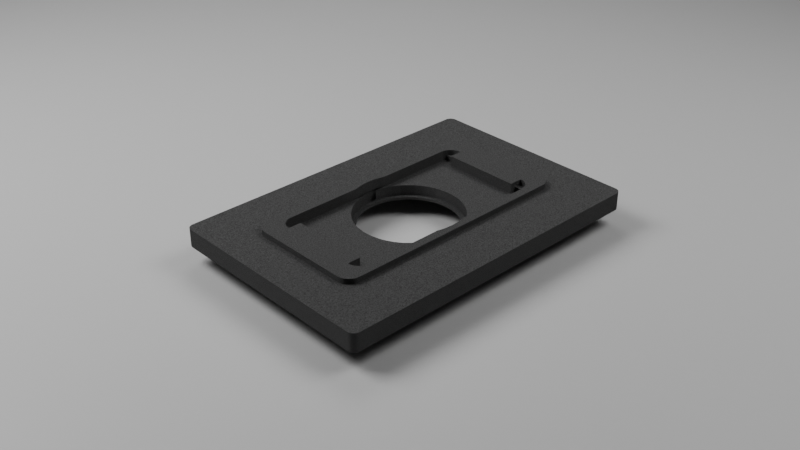 # Source: PetriDishHolder.blend  (saved by Blender 4.0.36; exported with 4.5.12 LTS)
import bpy
from mathutils import Matrix  # noqa: F401  (used for matrix-valued properties, if any)

bpy.ops.wm.read_factory_settings(use_empty=True)
scene = bpy.context.scene
scene.name = 'Scene'

# ---- collections
col_collection = bpy.data.collections.new('Collection'); scene.collection.children.link(col_collection)

# ---- materials (node trees are filled in below, after node groups)
mat_material_001 = bpy.data.materials.new('Material.001')
mat_material_007 = bpy.data.materials.new('Material.007')

# ---- material node trees
mat_material_001.use_nodes = True; mat_material_001.node_tree.nodes.clear()
_N = mat_material_001.node_tree.nodes; _L = mat_material_001.node_tree.links
n0 = _N.new('ShaderNodeBsdfPrincipled'); n0.name = 'Principled BSDF'; n0.location = (10, 300)
n0.inputs[0].default_value = (0.4344, 0.4344, 0.4344, 1.0)
n0.inputs[3].default_value = 1.45
n1 = _N.new('ShaderNodeOutputMaterial'); n1.name = 'Material Output'; n1.location = (300, 300)
_L.new(n0.outputs[0], n1.inputs[0])
n1.is_active_output = True
mat_material_007.use_nodes = True; mat_material_007.node_tree.nodes.clear()
_N = mat_material_007.node_tree.nodes; _L = mat_material_007.node_tree.links
n0 = _N.new('ShaderNodeBsdfPrincipled'); n0.name = 'Principled BSDF'; n0.location = (180, 300)
n0.inputs[2].default_value = 0.8158
n0.inputs[3].default_value = 1.45
n0.inputs[13].default_value = 0.0
n1 = _N.new('ShaderNodeTexGradient'); n1.name = 'Gradient Texture'; n1.location = (-360, 208)
n2 = _N.new('ShaderNodeTexNoise'); n2.name = 'Noise Texture'; n2.location = (-701, 208)
n2.inputs[2].default_value = 300.0
n2.inputs[3].default_value = 1.0
n2.inputs[4].default_value = 0.7958
n2.inputs[5].default_value = 14.2
n2.inputs[8].default_value = 0.5
n3 = _N.new('ShaderNodeValToRGB'); n3.name = 'Color Ramp'; n3.location = (-166, 246)
while len(n3.color_ramp.elements) > 1: n3.color_ramp.elements.remove(n3.color_ramp.elements[-1])
n3.color_ramp.elements[0].position = 0.01818; n3.color_ramp.elements[0].color = (0.0, 0.0, 0.0, 1.0)
_e = n3.color_ramp.elements.new(1.0); _e.color = (0.131, 0.131, 0.131, 1.0)
n4 = _N.new('ShaderNodeMath'); n4.name = 'Math'; n4.location = (453, 235)
n4.operation = 'MULTIPLY'
n4.inputs[1].default_value = 0.1
n5 = _N.new('ShaderNodeOutputMaterial'); n5.name = 'Material Output'; n5.location = (650, 319)
_L.new(n0.outputs[0], n5.inputs[0])
_L.new(n2.outputs[0], n1.inputs[0])
_L.new(n3.outputs[0], n0.inputs[0])
_L.new(n1.outputs[0], n3.inputs[0])
_L.new(n3.outputs[0], n4.inputs[0])
_L.new(n4.outputs[0], n5.inputs[2])
n5.is_active_output = True

# ---- world
world_world = bpy.data.worlds.new('World'); scene.world = world_world
world_world.use_nodes = True; world_world.node_tree.nodes.clear()
_N = world_world.node_tree.nodes; _L = world_world.node_tree.links
n0 = _N.new('ShaderNodeOutputWorld'); n0.name = 'World Output'; n0.location = (300, 300)
n1 = _N.new('ShaderNodeBackground'); n1.name = 'Background'; n1.location = (10, 300)
n1.inputs[0].default_value = (0.05088, 0.05088, 0.05088, 1.0)
_L.new(n1.outputs[0], n0.inputs[0])
n0.is_active_output = True
world_world.color = (0.05088, 0.05088, 0.05088)
world_world.use_sun_shadow = False
world_world.sun_shadow_jitter_overblur = 0.0

# ---- cameras
cam_camera = bpy.data.cameras.new('Camera')
cam_camera.clip_end = 100.0
cam_camera.ortho_scale = 7.314

# ---- lights
light_light = bpy.data.lights.new('Light', 'AREA')
light_light.transmission_factor = 0.0
light_light.energy = 4000.0
light_light.shadow_soft_size = 0.1
light_light.shadow_maximum_resolution = 0.006
light_light.use_absolute_resolution = True
light_light.shape = 'RECTANGLE'
light_light.size = 10.0
light_light.size_y = 10.0
light_light_001 = bpy.data.lights.new('Light.001', 'AREA')
light_light_001.transmission_factor = 0.0
light_light_001.energy = 800.0
light_light_001.shadow_soft_size = 0.1
light_light_001.shadow_maximum_resolution = 0.006
light_light_001.use_absolute_resolution = True
light_light_001.shape = 'RECTANGLE'
light_light_001.size = 10.0
light_light_001.size_y = 10.0
light_light_002 = bpy.data.lights.new('Light.002', 'AREA')
light_light_002.transmission_factor = 0.0
light_light_002.energy = 2000.0
light_light_002.shadow_soft_size = 0.1
light_light_002.shadow_maximum_resolution = 0.006
light_light_002.use_absolute_resolution = True
light_light_002.shape = 'RECTANGLE'
light_light_002.size = 10.0
light_light_002.size_y = 10.0

# ---- meshes
me_plane = bpy.data.meshes.new('Plane')
me_plane.from_pydata([(-1.0, -1.0, 0.0), (1.0, -1.0, 0.0), (-1.0, 1.0, 0.0), (1.0, 1.0, 0.0)], [], [(0, 1, 3, 2)])
_uv = me_plane.uv_layers.new(name='UVMap')
_uv.uv.foreach_set('vector', [0.0, 0.0, 1.0, 0.0, 1.0, 1.0, 0.0, 1.0])
me_plane.materials.append(mat_material_001)
me_plane.update()
me_confocalpetridishholder = bpy.data.meshes.new('ConfocalPetriDishHolder')
me_confocalpetridishholder.from_pydata([(91.94, 113.4, 9.077), (91.94, 113.4, 5.077), (91.94, 143.4, 9.077), (91.94, 143.4, 5.077), (86.97, 143.4, 5.077), (86.97, 143.4, 5.077), (87.03, 144.2, 5.077), (87.2, 144.9, 5.077), (87.49, 145.6, 5.077), (87.87, 146.3, 5.077), (88.35, 146.9, 5.077), (88.92, 147.4, 5.077), (89.55, 147.8, 5.077), (90.24, 148.1, 5.077), (90.8, 148.3, 5.077), (91.36, 148.4, 5.077), (91.94, 148.4, 5.077), (110.9, 139.2, 5.077), (111.8, 140.5, 5.077), (107.8, 128.4, 5.077), (107.9, 130.1, 5.077), (108.1, 131.7, 5.077), (86.97, 113.4, 5.077), (87.04, 112.6, 5.077), (87.23, 111.9, 5.077), (87.54, 111.2, 5.077), (87.95, 110.5, 5.077), (88.46, 109.9, 5.077), (89.05, 109.4, 5.077), (89.72, 109.0, 5.077), (90.44, 108.7, 5.077), (91.2, 108.5, 5.077), (91.97, 108.5, 5.077), (110.9, 117.7, 5.077), (110.1, 119.1, 5.077), (125.4, 108.5, 5.077), (123.8, 108.7, 5.077), (122.2, 109.1, 5.077), (120.7, 109.6, 5.077), (119.2, 110.3, 5.077), (117.8, 111.0, 5.077), (116.4, 111.9, 5.077), (115.2, 112.9, 5.077), (114.0, 114.0, 5.077), (112.8, 115.1, 5.077), (111.8, 116.4, 5.077), (109.4, 120.6, 5.077), (108.8, 122.1, 5.077), (108.4, 123.6, 5.077), (108.1, 125.2, 5.077), (107.9, 126.8, 5.077), (108.4, 133.2, 5.077), (108.8, 134.8, 5.077), (109.4, 136.3, 5.077), (110.1, 137.8, 5.077), (112.8, 141.8, 5.077), (114.0, 142.9, 5.077), (115.2, 144.0, 5.077), (116.4, 145.0, 5.077), (117.8, 145.8, 5.077), (121.2, 148.4, 5.077), (119.2, 146.6, 5.077), (120.7, 147.2, 5.077), (122.2, 147.8, 5.077), (121.3, 148.4, 5.077), (121.3, 148.4, 5.077), (121.3, 148.4, 5.077), (123.8, 148.2, 5.077), (125.4, 148.4, 5.077), (163.9, 113.4, 5.077), (163.9, 113.4, 9.077), (163.9, 143.4, 5.077), (163.9, 143.4, 9.077), (86.94, 143.4, 5.077), (86.94, 143.4, 9.077), (86.94, 113.4, 5.077), (86.94, 113.4, 9.077), (168.9, 143.4, 5.077), (168.9, 143.4, 5.077), (168.9, 143.4, 9.077), (168.9, 113.4, 5.077), (168.9, 113.4, 9.077), (168.9, 113.4, 5.077), (168.9, 143.4, 5.077), (168.9, 144.1, 5.077), (168.7, 144.7, 5.077), (168.5, 145.4, 5.077), (168.2, 146.0, 5.077), (167.8, 146.5, 5.077), (167.3, 147.1, 5.077), (166.8, 147.5, 5.077), (166.1, 147.9, 5.077), (165.4, 148.2, 5.077), (164.7, 148.4, 5.077), (163.9, 148.4, 5.077), (134.6, 148.4, 5.077), (138.1, 145.8, 5.077), (139.5, 145.0, 5.077), (140.7, 144.0, 5.077), (134.6, 148.4, 5.077), (133.6, 147.8, 5.077), (135.2, 147.2, 5.077), (136.7, 146.6, 5.077), (134.6, 148.4, 5.077), (134.6, 148.4, 5.077), (132.1, 148.2, 5.077), (130.5, 148.4, 5.077), (141.9, 142.9, 5.077), (143.1, 141.8, 5.077), (144.1, 140.5, 5.077), (145.0, 139.2, 5.077), (145.8, 137.8, 5.077), (146.5, 136.3, 5.077), (147.1, 134.8, 5.077), (147.5, 133.2, 5.077), (147.8, 131.7, 5.077), (148.0, 130.1, 5.077), (148.1, 128.4, 5.077), (148.0, 126.8, 5.077), (147.8, 125.2, 5.077), (147.5, 123.6, 5.077), (147.1, 122.1, 5.077), (146.5, 120.6, 5.077), (145.8, 119.1, 5.077), (145.0, 117.7, 5.077), (163.9, 108.5, 5.077), (144.1, 116.4, 5.077), (143.1, 115.1, 5.077), (141.9, 114.0, 5.077), (140.7, 112.9, 5.077), (139.5, 111.9, 5.077), (138.1, 111.0, 5.077), (136.7, 110.3, 5.077), (135.2, 109.6, 5.077), (133.6, 109.1, 5.077), (132.1, 108.7, 5.077), (130.5, 108.5, 5.077), (164.7, 108.5, 5.077), (165.5, 108.7, 5.077), (166.2, 109.0, 5.077), (166.8, 109.4, 5.077), (167.4, 109.9, 5.077), (168.0, 110.5, 5.077), (168.4, 111.2, 5.077), (168.7, 111.9, 5.077), (168.9, 112.6, 5.077), (109.5, 130.0, 0.07713), (109.5, 130.0, 1.077), (109.4, 128.4, 0.07713), (109.4, 128.4, 1.077), (109.5, 126.9, 0.07713), (109.5, 126.9, 1.077), (109.7, 125.3, 1.077), (109.7, 131.6, 0.07713), (109.7, 131.6, 1.077), (110.0, 133.1, 0.07713), (110.0, 133.1, 1.077), (110.5, 134.6, 0.07713), (110.5, 134.6, 1.077), (111.1, 136.1, 0.07713), (111.1, 136.1, 1.077), (111.8, 137.5, 0.07713), (111.8, 137.5, 1.077), (112.6, 138.8, 0.07713), (112.6, 138.8, 1.077), (113.6, 140.1, 0.07713), (113.6, 140.1, 1.077), (114.6, 141.2, 0.07713), (114.6, 141.2, 1.077), (115.7, 142.3, 0.07713), (115.7, 142.3, 1.077), (116.9, 143.3, 0.07713), (116.9, 143.3, 1.077), (118.2, 144.2, 0.07713), (118.2, 144.2, 1.077), (119.6, 145.0, 0.07713), (119.6, 145.0, 1.077), (121.1, 145.6, 0.07713), (121.1, 145.6, 1.077), (122.5, 146.1, 0.07713), (122.5, 146.1, 1.077), (124.1, 146.5, 0.07713), (124.1, 146.5, 1.077), (125.6, 146.8, 0.07713), (125.6, 146.8, 1.077), (127.2, 146.9, 0.07713), (127.2, 146.9, 1.077), (128.7, 146.9, 0.07713), (128.7, 146.9, 1.077), (130.3, 146.8, 0.07713), (130.3, 146.8, 1.077), (131.8, 146.5, 0.07713), (131.8, 146.5, 1.077), (133.4, 146.1, 0.07713), (133.4, 146.1, 1.077), (134.8, 145.6, 0.07713), (134.8, 145.6, 1.077), (136.3, 145.0, 0.07713), (136.3, 145.0, 1.077), (137.6, 144.2, 0.07713), (137.6, 144.2, 1.077), (138.9, 143.3, 0.07713), (138.9, 143.3, 1.077), (140.2, 142.3, 0.07713), (140.2, 142.3, 1.077), (141.3, 141.2, 0.07713), (141.3, 141.2, 1.077), (142.3, 140.1, 0.07713), (142.3, 140.1, 1.077), (143.3, 138.8, 0.07713), (143.3, 138.8, 1.077), (144.1, 137.5, 0.07713), (144.1, 137.5, 1.077), (144.8, 136.1, 0.07713), (144.8, 136.1, 1.077), (145.4, 134.6, 0.07713), (145.4, 134.6, 1.077), (145.9, 133.1, 0.07713), (145.9, 133.1, 1.077), (146.2, 131.6, 0.07713), (146.2, 131.6, 1.077), (146.4, 130.0, 0.07713), (146.4, 130.0, 1.077), (146.4, 128.4, 0.07713), (146.4, 128.4, 1.077), (146.4, 126.9, 0.07713), (146.4, 126.9, 1.077), (146.2, 125.3, 0.07713), (146.2, 125.3, 1.077), (145.9, 123.8, 0.07713), (145.9, 123.8, 1.077), (145.4, 122.3, 0.07713), (145.4, 122.3, 1.077), (144.8, 120.8, 0.07713), (144.8, 120.8, 1.077), (144.1, 119.4, 0.07713), (144.1, 119.4, 1.077), (143.3, 118.1, 0.07713), (143.3, 118.1, 1.077), (142.3, 116.8, 0.07713), (142.3, 116.8, 1.077), (141.3, 115.6, 0.07713), (141.3, 115.6, 1.077), (140.2, 114.6, 0.07713), (140.2, 114.6, 1.077), (138.9, 113.6, 0.07713), (138.9, 113.6, 1.077), (137.6, 112.7, 0.07713), (137.6, 112.7, 1.077), (136.3, 111.9, 0.07713), (136.3, 111.9, 1.077), (134.8, 111.3, 0.07713), (134.8, 111.3, 1.077), (133.4, 110.8, 0.07713), (133.4, 110.8, 1.077), (131.8, 110.4, 0.07713), (131.8, 110.4, 1.077), (130.3, 110.1, 0.07713), (130.3, 110.1, 1.077), (128.7, 110.0, 0.07713), (128.7, 110.0, 1.077), (127.2, 110.0, 0.07713), (127.2, 110.0, 1.077), (125.6, 110.1, 0.07713), (125.6, 110.1, 1.077), (124.1, 110.4, 0.07713), (124.1, 110.4, 1.077), (122.5, 110.8, 0.07713), (122.5, 110.8, 1.077), (121.1, 111.3, 0.07713), (121.1, 111.3, 1.077), (119.6, 111.9, 0.07713), (119.6, 111.9, 1.077), (118.2, 112.7, 0.07713), (118.2, 112.7, 1.077), (116.9, 113.6, 0.07713), (116.9, 113.6, 1.077), (115.7, 114.6, 0.07713), (115.7, 114.6, 1.077), (114.6, 115.6, 0.07713), (114.6, 115.6, 1.077), (113.6, 116.8, 0.07713), (113.6, 116.8, 1.077), (112.6, 118.1, 0.07713), (112.6, 118.1, 1.077), (111.8, 119.4, 0.07713), (111.8, 119.4, 1.077), (111.1, 120.8, 0.07713), (111.1, 120.8, 1.077), (110.5, 122.3, 0.07713), (110.5, 122.3, 1.077), (110.0, 123.8, 0.07713), (110.0, 123.8, 1.077), (109.7, 125.3, 0.07713), (125.4, 148.4, 1.077), (123.8, 148.2, 1.077), (122.2, 147.8, 1.077), (120.7, 147.2, 1.077), (119.2, 146.6, 1.077), (117.8, 145.8, 1.077), (116.4, 145.0, 1.077), (115.2, 144.0, 1.077), (114.0, 142.9, 1.077), (112.8, 141.8, 1.077), (111.8, 140.5, 1.077), (110.9, 139.2, 1.077), (110.1, 137.8, 1.077), (109.4, 136.3, 1.077), (108.8, 134.8, 1.077), (108.4, 133.2, 1.077), (108.1, 131.7, 1.077), (107.9, 130.1, 1.077), (107.8, 128.4, 1.077), (107.9, 126.8, 1.077), (108.1, 125.2, 1.077), (108.4, 123.6, 1.077), (108.8, 122.1, 1.077), (109.4, 120.6, 1.077), (110.1, 119.1, 1.077), (110.9, 117.7, 1.077), (111.8, 116.4, 1.077), (112.8, 115.1, 1.077), (114.0, 114.0, 1.077), (115.2, 112.9, 1.077), (116.4, 111.9, 1.077), (117.8, 111.0, 1.077), (119.2, 110.3, 1.077), (120.7, 109.6, 1.077), (122.2, 109.1, 1.077), (123.8, 108.7, 1.077), (125.4, 108.5, 1.077), (130.5, 148.4, 1.077), (132.1, 148.2, 1.077), (133.6, 147.8, 1.077), (135.2, 147.2, 1.077), (136.7, 146.6, 1.077), (138.1, 145.8, 1.077), (139.5, 145.0, 1.077), (140.7, 144.0, 1.077), (141.9, 142.9, 1.077), (143.1, 141.8, 1.077), (144.1, 140.5, 1.077), (145.0, 139.2, 1.077), (145.8, 137.8, 1.077), (146.5, 136.3, 1.077), (147.1, 134.8, 1.077), (147.5, 133.2, 1.077), (147.8, 131.7, 1.077), (148.0, 130.1, 1.077), (148.1, 128.4, 1.077), (148.0, 126.8, 1.077), (147.8, 125.2, 1.077), (147.5, 123.6, 1.077), (147.1, 122.1, 1.077), (146.5, 120.6, 1.077), (145.8, 119.1, 1.077), (145.0, 117.7, 1.077), (144.1, 116.4, 1.077), (143.1, 115.1, 1.077), (141.9, 114.0, 1.077), (140.7, 112.9, 1.077), (139.5, 111.9, 1.077), (138.1, 111.0, 1.077), (136.7, 110.3, 1.077), (135.2, 109.6, 1.077), (133.6, 109.1, 1.077), (132.1, 108.7, 1.077), (130.5, 108.5, 1.077), (163.9, 108.5, 0.07713), (91.97, 108.5, 0.07713), (87.03, 112.7, 0.07713), (86.97, 113.5, 0.07713), (86.97, 113.4, 5.077), (86.97, 113.4, 5.077), (87.22, 111.9, 0.07713), (87.52, 111.2, 0.07713), (87.93, 110.5, 0.07713), (88.44, 109.9, 0.07713), (89.03, 109.4, 0.07713), (89.7, 109.0, 0.07713), (90.43, 108.7, 0.07713), (91.19, 108.5, 0.07713), (86.97, 113.5, 5.077), (86.97, 143.4, 0.07713), (168.9, 113.5, 5.077), (168.9, 113.4, 5.077), (168.9, 113.5, 0.07713), (168.9, 113.4, 5.077), (168.9, 112.7, 0.07713), (168.7, 111.9, 0.07713), (168.4, 111.2, 0.07713), (168.0, 110.5, 0.07713), (167.5, 109.9, 0.07713), (166.9, 109.4, 0.07713), (166.2, 109.0, 0.07713), (165.5, 108.7, 0.07713), (164.7, 108.5, 0.07713), (168.9, 143.4, 0.07713), (163.9, 148.4, 5.077), (164.7, 148.4, 5.077), (163.9, 148.4, 0.07713), (164.7, 148.4, 0.07713), (165.4, 148.2, 5.077), (165.5, 148.2, 0.07713), (166.1, 147.9, 5.077), (166.2, 147.9, 0.07713), (166.8, 147.5, 5.077), (166.9, 147.5, 0.07713), (167.3, 147.1, 5.077), (167.5, 147.0, 0.07713), (168.0, 146.4, 0.07713), (168.4, 145.7, 0.07713), (168.7, 145.0, 0.07713), (168.9, 144.2, 0.07713), (87.03, 144.2, 0.07713), (87.22, 145.0, 0.07713), (87.52, 145.7, 0.07713), (87.93, 146.4, 0.07713), (88.44, 147.0, 0.07713), (89.03, 147.5, 0.07713), (89.7, 147.9, 0.07713), (90.43, 148.2, 0.07713), (90.81, 148.3, 5.077), (91.19, 148.4, 0.07713), (91.39, 148.4, 5.077), (91.97, 148.4, 0.07713), (91.97, 148.4, 5.077), (134.6, 148.4, 9.077), (133.2, 148.8, 9.077), (132.9, 148.9, 5.077), (131.7, 149.2, 9.077), (131.3, 149.2, 5.077), (130.2, 149.4, 9.077), (129.6, 149.4, 5.077), (128.7, 149.5, 9.077), (127.9, 149.5, 5.077), (127.2, 149.5, 9.077), (126.2, 149.4, 5.077), (125.7, 149.4, 9.077), (124.6, 149.2, 5.077), (124.2, 149.2, 9.077), (122.9, 148.9, 5.077), (122.7, 148.8, 9.077), (121.2, 148.4, 9.077), (121.8, 108.4, 5.077), (121.8, 108.4, 9.077), (123.3, 108.0, 5.077), (123.3, 108.0, 9.077), (124.8, 107.7, 5.077), (124.8, 107.7, 9.077), (126.4, 107.6, 5.077), (126.4, 107.6, 9.077), (127.9, 107.5, 5.077), (127.9, 107.5, 9.077), (129.5, 107.6, 5.077), (129.5, 107.6, 9.077), (131.0, 107.7, 5.077), (131.0, 107.7, 9.077), (132.5, 108.0, 5.077), (132.5, 108.0, 9.077), (134.0, 108.4, 5.077), (134.0, 108.4, 9.077), (163.9, 108.4, 9.077), (163.9, 108.4, 5.077), (91.94, 108.4, 5.077), (91.94, 108.4, 9.077), (84.57, 151.9, 5.077), (89.55, 147.8, 5.077), (81.63, 150.9, 5.077), (81.04, 150.4, 5.077), (80.53, 149.8, 5.077), (88.9, 147.4, 5.077), (80.12, 149.2, 5.077), (79.82, 148.4, 5.077), (88.33, 146.9, 5.077), (79.63, 147.7, 5.077), (87.85, 146.3, 5.077), (79.57, 146.9, 5.077), (87.45, 145.6, 5.077), (87.17, 144.9, 5.077), (86.99, 144.2, 5.077), (79.57, 110.1, 5.077), (87.0, 112.6, 5.077), (87.18, 111.9, 5.077), (87.48, 111.1, 5.077), (87.89, 110.5, 5.077), (79.63, 109.3, 5.077), (88.4, 109.9, 5.077), (79.82, 108.6, 5.077), (80.12, 107.8, 5.077), (89.0, 109.4, 5.077), (80.53, 107.2, 5.077), (81.04, 106.6, 5.077), (89.67, 109.0, 5.077), (81.63, 106.1, 5.077), (84.57, 105.1, 5.077), (82.3, 105.6, 5.077), (83.03, 105.3, 5.077), (83.79, 105.2, 5.077), (90.39, 108.7, 5.077), (91.15, 108.5, 5.077), (171.3, 105.1, 5.077), (164.7, 108.5, 5.077), (165.5, 108.7, 5.077), (166.2, 109.0, 5.077), (166.9, 109.4, 5.077), (174.8, 106.6, 5.077), (174.2, 106.1, 5.077), (173.5, 105.6, 5.077), (172.8, 105.3, 5.077), (167.5, 109.9, 5.077), (175.7, 107.8, 5.077), (175.3, 107.2, 5.077), (168.0, 110.5, 5.077), (176.2, 109.3, 5.077), (176.0, 108.6, 5.077), (176.3, 110.1, 5.077), (168.4, 111.1, 5.077), (168.7, 111.9, 5.077), (168.9, 112.6, 5.077), (176.3, 146.9, 5.077), (168.9, 144.1, 5.077), (168.8, 144.7, 5.077), (168.5, 145.4, 5.077), (168.2, 146.0, 5.077), (176.2, 147.7, 5.077), (176.0, 148.4, 5.077), (175.7, 149.2, 5.077), (175.3, 149.8, 5.077), (174.8, 150.4, 5.077), (174.2, 150.9, 5.077), (171.3, 151.9, 5.077), (173.5, 151.4, 5.077), (172.8, 151.7, 5.077), (172.1, 151.8, 5.077), (82.3, 151.4, 5.077), (83.03, 151.7, 5.077), (83.79, 151.8, 5.077), (172.1, 105.2, 5.077), (91.94, 148.4, 9.077), (163.9, 148.4, 9.077), (168.9, 112.6, 9.077), (168.7, 111.9, 9.077), (168.4, 111.1, 9.077), (168.0, 110.5, 9.077), (167.5, 109.9, 9.077), (166.9, 109.4, 9.077), (166.2, 109.0, 9.077), (165.5, 108.7, 9.077), (164.7, 108.5, 9.077), (91.15, 108.5, 9.077), (90.39, 108.7, 9.077), (89.67, 109.0, 9.077), (89.0, 109.4, 9.077), (88.4, 109.9, 9.077), (87.89, 110.5, 9.077), (87.48, 111.1, 9.077), (87.18, 111.9, 9.077), (87.0, 112.6, 9.077), (164.7, 148.4, 9.077), (165.5, 148.2, 9.077), (166.2, 147.9, 9.077), (166.9, 147.5, 9.077), (167.5, 146.9, 9.077), (168.0, 146.4, 9.077), (168.4, 145.7, 9.077), (168.7, 145.0, 9.077), (168.9, 144.2, 9.077), (87.0, 144.2, 9.077), (87.18, 145.0, 9.077), (87.48, 145.7, 9.077), (87.89, 146.4, 9.077), (88.4, 146.9, 9.077), (89.0, 147.5, 9.077), (89.67, 147.9, 9.077), (90.39, 148.2, 9.077), (91.15, 148.4, 9.077), (79.57, 146.9, 9.077), (79.63, 147.7, 9.077), (79.82, 148.4, 9.077), (80.12, 149.2, 9.077), (80.53, 149.8, 9.077), (81.04, 150.4, 9.077), (81.63, 150.9, 9.077), (82.3, 151.4, 9.077), (83.03, 151.7, 9.077), (83.79, 151.8, 9.077), (84.57, 151.9, 9.077), (79.57, 110.1, 9.077), (84.57, 105.1, 9.077), (83.79, 105.2, 9.077), (83.03, 105.3, 9.077), (82.3, 105.6, 9.077), (81.63, 106.1, 9.077), (81.04, 106.6, 9.077), (80.53, 107.2, 9.077), (80.12, 107.8, 9.077), (79.82, 108.6, 9.077), (79.63, 109.3, 9.077), (171.3, 105.1, 9.077), (171.3, 151.9, 9.077), (172.1, 151.8, 9.077), (172.8, 151.7, 9.077), (173.5, 151.4, 9.077), (174.2, 150.9, 9.077), (174.8, 150.4, 9.077), (175.3, 149.8, 9.077), (175.7, 149.2, 9.077), (176.0, 148.4, 9.077), (176.2, 147.7, 9.077), (176.3, 146.9, 9.077), (176.3, 110.1, 9.077), (176.2, 109.3, 9.077), (176.0, 108.6, 9.077), (175.7, 107.8, 9.077), (175.3, 107.2, 9.077), (174.8, 106.6, 9.077), (174.2, 106.1, 9.077), (173.5, 105.6, 9.077), (172.8, 105.3, 9.077), (172.1, 105.2, 9.077), (89.78, 149.7, 0.0), (89.78, 106.3, 0.0), (66.45, 87.11, 0.0), (64.5, 88.03, 0.0), (64.5, 168.0, 0.0), (64.55, 168.5, 0.0), (64.69, 168.9, 0.0), (64.93, 169.4, 0.0), (65.24, 169.8, 0.0), (65.62, 170.1, 0.0), (66.06, 170.3, 0.0), (66.54, 170.5, 0.0), (67.03, 170.5, 0.0), (189.0, 170.5, 0.0), (189.5, 170.5, 0.0), (189.9, 170.3, 0.0), (190.4, 170.1, 0.0), (190.8, 169.8, 0.0), (191.1, 169.4, 0.0), (191.3, 168.9, 0.0), (191.5, 168.5, 0.0), (191.5, 168.0, 0.0), (191.5, 88.03, 0.0), (189.5, 87.11, 0.0), (166.2, 106.3, 0.0), (166.2, 149.7, 0.0), (191.5, 168.0, 7.0), (191.5, 88.03, 7.0), (189.0, 85.5, 0.0), (67.03, 85.5, 0.0), (64.5, 88.03, 7.0), (64.5, 168.0, 7.0), (166.2, 149.7, 7.0), (166.2, 106.3, 7.0), (189.5, 87.11, 7.0), (191.5, 168.5, 7.0), (191.3, 168.9, 7.0), (191.1, 169.4, 7.0), (190.8, 169.8, 7.0), (190.4, 170.1, 7.0), (189.9, 170.3, 7.0), (189.5, 170.5, 7.0), (189.0, 170.5, 7.0), (67.03, 170.5, 7.0), (66.54, 170.5, 7.0), (66.06, 170.3, 7.0), (65.62, 170.1, 7.0), (65.24, 169.8, 7.0), (64.93, 169.4, 7.0), (64.69, 168.9, 7.0), (64.55, 168.5, 7.0), (66.45, 87.11, 7.0), (89.78, 106.3, 7.0), (89.78, 149.7, 7.0), (67.03, 85.5, 7.0), (189.0, 85.5, 7.0), (66.54, 85.55, 0.0), (66.06, 85.69, 0.0), (65.62, 85.93, 0.0), (65.24, 86.24, 0.0), (64.93, 86.62, 0.0), (64.69, 87.06, 0.0), (64.55, 87.54, 0.0), (64.55, 87.54, 7.0), (64.69, 87.06, 7.0), (64.93, 86.62, 7.0), (65.24, 86.24, 7.0), (65.62, 85.93, 7.0), (66.06, 85.69, 7.0), (66.54, 85.55, 7.0), (191.5, 87.54, 0.0), (191.3, 87.06, 0.0), (191.1, 86.62, 0.0), (190.8, 86.24, 0.0), (190.4, 85.93, 0.0), (189.9, 85.69, 0.0), (189.5, 85.55, 0.0), (189.5, 85.55, 7.0), (189.9, 85.69, 7.0), (190.4, 85.93, 7.0), (190.8, 86.24, 7.0), (191.1, 86.62, 7.0), (191.3, 87.06, 7.0), (191.5, 87.54, 7.0)], [], [(0, 1, 2), (2, 1, 3), (4, 3, 5), (5, 3, 6), (6, 3, 7), (7, 3, 8), (8, 3, 9), (9, 3, 10), (10, 3, 11), (11, 3, 12), (12, 3, 13), (13, 3, 14), (14, 3, 15), (15, 3, 16), (16, 3, 17), (16, 17, 18), (1, 19, 3), (3, 19, 20), (3, 20, 21), (22, 23, 1), (1, 23, 24), (1, 24, 25), (25, 26, 1), (1, 26, 27), (1, 27, 28), (28, 29, 1), (1, 29, 30), (1, 30, 31), (31, 32, 1), (1, 32, 33), (1, 33, 34), (35, 36, 32), (32, 36, 37), (32, 37, 38), (38, 39, 32), (32, 39, 40), (32, 40, 41), (41, 42, 32), (32, 42, 43), (32, 43, 44), (44, 45, 32), (32, 45, 33), (34, 46, 1), (1, 46, 47), (1, 47, 48), (48, 49, 1), (1, 49, 50), (1, 50, 19), (21, 51, 3), (3, 51, 52), (3, 52, 53), (53, 54, 3), (3, 54, 17), (18, 55, 16), (16, 55, 56), (16, 56, 57), (57, 58, 16), (16, 58, 59), (16, 59, 60), (60, 59, 61), (60, 61, 62), (62, 63, 60), (60, 63, 64), (64, 63, 65), (65, 63, 66), (66, 63, 67), (66, 67, 68), (69, 70, 71), (71, 70, 72), (73, 74, 4), (4, 74, 2), (4, 2, 3), (75, 22, 76), (76, 22, 0), (0, 22, 1), (77, 78, 79), (79, 78, 72), (72, 78, 71), (80, 81, 82), (82, 81, 70), (82, 70, 69), (78, 83, 71), (71, 83, 84), (71, 84, 85), (85, 86, 71), (71, 86, 87), (71, 87, 88), (88, 89, 71), (71, 89, 90), (71, 90, 91), (91, 92, 71), (71, 92, 93), (71, 93, 94), (95, 96, 94), (94, 96, 97), (94, 97, 98), (99, 100, 95), (95, 100, 101), (95, 101, 102), (99, 103, 100), (100, 103, 104), (100, 104, 105), (105, 104, 106), (102, 96, 95), (98, 107, 94), (94, 107, 108), (94, 108, 109), (109, 110, 94), (94, 110, 71), (110, 111, 71), (71, 111, 112), (71, 112, 113), (113, 114, 71), (71, 114, 115), (71, 115, 116), (116, 117, 71), (71, 117, 69), (69, 117, 118), (69, 118, 119), (119, 120, 69), (69, 120, 121), (69, 121, 122), (122, 123, 69), (69, 123, 124), (69, 124, 125), (125, 124, 126), (125, 126, 127), (127, 128, 125), (125, 128, 129), (125, 129, 130), (130, 131, 125), (125, 131, 132), (125, 132, 133), (133, 134, 125), (125, 134, 135), (125, 135, 136), (125, 137, 69), (69, 137, 138), (69, 138, 139), (139, 140, 69), (69, 140, 141), (69, 141, 142), (142, 143, 69), (69, 143, 144), (69, 144, 145), (145, 82, 69), (146, 147, 148), (148, 147, 149), (148, 149, 150), (150, 149, 151), (150, 151, 152), (146, 153, 147), (147, 153, 154), (154, 153, 155), (154, 155, 156), (156, 155, 157), (156, 157, 158), (158, 157, 159), (158, 159, 160), (160, 159, 161), (160, 161, 162), (162, 161, 163), (162, 163, 164), (164, 163, 165), (164, 165, 166), (166, 165, 167), (166, 167, 168), (168, 167, 169), (168, 169, 170), (170, 169, 171), (170, 171, 172), (172, 171, 173), (172, 173, 174), (174, 173, 175), (174, 175, 176), (176, 175, 177), (176, 177, 178), (178, 177, 179), (178, 179, 180), (180, 179, 181), (180, 181, 182), (182, 181, 183), (182, 183, 184), (184, 183, 185), (184, 185, 186), (186, 185, 187), (186, 187, 188), (188, 187, 189), (188, 189, 190), (190, 189, 191), (190, 191, 192), (192, 191, 193), (192, 193, 194), (194, 193, 195), (194, 195, 196), (196, 195, 197), (196, 197, 198), (198, 197, 199), (198, 199, 200), (200, 199, 201), (200, 201, 202), (202, 201, 203), (202, 203, 204), (204, 203, 205), (204, 205, 206), (206, 205, 207), (206, 207, 208), (208, 207, 209), (208, 209, 210), (210, 209, 211), (210, 211, 212), (212, 211, 213), (212, 213, 214), (214, 213, 215), (214, 215, 216), (216, 215, 217), (216, 217, 218), (218, 217, 219), (218, 219, 220), (220, 219, 221), (220, 221, 222), (222, 221, 223), (222, 223, 224), (224, 223, 225), (224, 225, 226), (226, 225, 227), (226, 227, 228), (228, 227, 229), (228, 229, 230), (230, 229, 231), (230, 231, 232), (232, 231, 233), (232, 233, 234), (234, 233, 235), (234, 235, 236), (236, 235, 237), (236, 237, 238), (238, 237, 239), (238, 239, 240), (240, 239, 241), (240, 241, 242), (242, 241, 243), (242, 243, 244), (244, 243, 245), (244, 245, 246), (246, 245, 247), (246, 247, 248), (248, 247, 249), (248, 249, 250), (250, 249, 251), (250, 251, 252), (252, 251, 253), (252, 253, 254), (254, 253, 255), (254, 255, 256), (256, 255, 257), (256, 257, 258), (258, 257, 259), (258, 259, 260), (260, 259, 261), (260, 261, 262), (262, 261, 263), (262, 263, 264), (264, 263, 265), (264, 265, 266), (266, 265, 267), (266, 267, 268), (268, 267, 269), (268, 269, 270), (270, 269, 271), (270, 271, 272), (272, 271, 273), (272, 273, 274), (274, 273, 275), (274, 275, 276), (276, 275, 277), (276, 277, 278), (278, 277, 279), (278, 279, 280), (280, 279, 281), (280, 281, 282), (282, 281, 283), (282, 283, 284), (284, 283, 285), (284, 285, 286), (286, 285, 287), (286, 287, 288), (288, 287, 289), (288, 289, 290), (290, 289, 291), (290, 291, 292), (292, 291, 293), (292, 293, 152), (152, 293, 150), (294, 68, 295), (295, 68, 67), (295, 67, 63), (295, 63, 296), (296, 63, 62), (296, 62, 297), (297, 62, 61), (297, 61, 298), (298, 61, 59), (298, 59, 299), (299, 59, 58), (299, 58, 300), (300, 58, 57), (300, 57, 301), (301, 57, 56), (301, 56, 302), (302, 56, 55), (302, 55, 303), (303, 55, 18), (303, 18, 304), (304, 18, 17), (304, 17, 305), (305, 17, 54), (305, 54, 306), (306, 54, 53), (306, 53, 307), (307, 53, 52), (307, 52, 308), (308, 52, 51), (308, 51, 309), (309, 51, 21), (309, 21, 310), (310, 21, 20), (310, 20, 311), (311, 20, 19), (311, 19, 312), (312, 19, 50), (312, 50, 313), (313, 50, 49), (313, 49, 314), (314, 49, 48), (314, 48, 315), (315, 48, 47), (315, 47, 316), (316, 47, 46), (316, 46, 317), (317, 46, 34), (317, 34, 318), (318, 34, 33), (318, 33, 319), (319, 33, 45), (319, 45, 320), (320, 45, 44), (320, 44, 321), (321, 44, 43), (321, 43, 322), (322, 43, 42), (322, 42, 323), (323, 42, 41), (323, 41, 324), (324, 41, 40), (324, 40, 325), (325, 40, 39), (325, 39, 326), (326, 39, 38), (326, 38, 327), (327, 38, 37), (327, 37, 328), (328, 37, 36), (328, 36, 329), (329, 36, 330), (330, 36, 35), (106, 331, 105), (105, 331, 332), (105, 332, 333), (105, 333, 100), (100, 333, 334), (100, 334, 101), (101, 334, 335), (101, 335, 102), (102, 335, 336), (102, 336, 96), (96, 336, 337), (96, 337, 97), (97, 337, 338), (97, 338, 98), (98, 338, 339), (98, 339, 107), (107, 339, 340), (107, 340, 108), (108, 340, 341), (108, 341, 109), (109, 341, 342), (109, 342, 110), (110, 342, 343), (110, 343, 111), (111, 343, 344), (111, 344, 112), (112, 344, 345), (112, 345, 113), (113, 345, 346), (113, 346, 114), (114, 346, 347), (114, 347, 115), (115, 347, 348), (115, 348, 116), (116, 348, 349), (116, 349, 117), (117, 349, 350), (117, 350, 118), (118, 350, 351), (118, 351, 119), (119, 351, 352), (119, 352, 120), (120, 352, 353), (120, 353, 121), (121, 353, 354), (121, 354, 122), (122, 354, 355), (122, 355, 123), (123, 355, 356), (123, 356, 124), (124, 356, 357), (124, 357, 126), (126, 357, 358), (126, 358, 127), (127, 358, 359), (127, 359, 128), (128, 359, 360), (128, 360, 129), (129, 360, 361), (129, 361, 130), (130, 361, 362), (130, 362, 131), (131, 362, 363), (131, 363, 132), (132, 363, 364), (132, 364, 133), (133, 364, 365), (133, 365, 134), (134, 365, 366), (134, 366, 135), (135, 366, 136), (136, 366, 367), (226, 350, 224), (224, 350, 349), (224, 349, 348), (350, 226, 351), (351, 226, 228), (351, 228, 352), (352, 228, 230), (352, 230, 353), (353, 230, 232), (353, 232, 354), (354, 232, 234), (354, 234, 355), (355, 234, 236), (355, 236, 356), (356, 236, 238), (356, 238, 357), (357, 238, 240), (357, 240, 358), (358, 240, 242), (358, 242, 359), (359, 242, 244), (359, 244, 360), (360, 244, 246), (360, 246, 361), (361, 246, 248), (361, 248, 362), (362, 248, 250), (362, 250, 363), (363, 250, 252), (363, 252, 364), (364, 252, 254), (364, 254, 365), (365, 254, 256), (365, 256, 366), (366, 256, 258), (366, 258, 367), (367, 258, 260), (367, 260, 262), (367, 262, 330), (330, 262, 264), (330, 264, 329), (329, 264, 266), (329, 266, 328), (328, 266, 268), (328, 268, 327), (327, 268, 270), (327, 270, 326), (326, 270, 272), (326, 272, 325), (325, 272, 274), (325, 274, 324), (324, 274, 276), (324, 276, 323), (323, 276, 278), (323, 278, 322), (322, 278, 280), (322, 280, 321), (321, 280, 282), (321, 282, 320), (320, 282, 284), (320, 284, 319), (319, 284, 286), (319, 286, 318), (318, 286, 288), (318, 288, 317), (317, 288, 290), (317, 290, 316), (316, 290, 292), (316, 292, 315), (315, 292, 152), (315, 152, 314), (314, 152, 151), (314, 151, 313), (313, 151, 149), (313, 149, 312), (312, 149, 311), (311, 149, 147), (311, 147, 310), (310, 147, 154), (310, 154, 309), (309, 154, 156), (309, 156, 308), (308, 156, 158), (308, 158, 307), (307, 158, 160), (307, 160, 306), (306, 160, 162), (306, 162, 305), (305, 162, 164), (305, 164, 304), (304, 164, 166), (304, 166, 303), (303, 166, 168), (303, 168, 302), (302, 168, 170), (302, 170, 301), (301, 170, 172), (301, 172, 300), (300, 172, 174), (300, 174, 299), (299, 174, 176), (299, 176, 298), (298, 176, 178), (298, 178, 297), (297, 178, 180), (297, 180, 296), (296, 180, 182), (296, 182, 295), (295, 182, 184), (295, 184, 294), (294, 184, 186), (294, 186, 188), (294, 188, 331), (331, 188, 190), (331, 190, 332), (332, 190, 192), (332, 192, 333), (333, 192, 194), (333, 194, 334), (334, 194, 196), (334, 196, 335), (335, 196, 198), (335, 198, 336), (336, 198, 200), (336, 200, 337), (337, 200, 202), (337, 202, 338), (338, 202, 204), (338, 204, 339), (339, 204, 206), (339, 206, 340), (340, 206, 208), (340, 208, 341), (341, 208, 210), (341, 210, 342), (342, 210, 212), (342, 212, 343), (343, 212, 214), (343, 214, 344), (344, 214, 216), (344, 216, 345), (345, 216, 218), (345, 218, 346), (346, 218, 220), (346, 220, 347), (347, 220, 222), (347, 222, 348), (348, 222, 224), (136, 367, 125), (125, 367, 368), (368, 367, 369), (369, 367, 330), (369, 330, 32), (32, 330, 35), (370, 22, 371), (371, 22, 372), (371, 372, 373), (22, 370, 23), (23, 370, 374), (23, 374, 24), (24, 374, 375), (24, 375, 25), (25, 375, 376), (25, 376, 26), (26, 376, 377), (26, 377, 27), (27, 377, 378), (27, 378, 28), (28, 378, 379), (28, 379, 29), (29, 379, 380), (29, 380, 30), (30, 380, 381), (30, 381, 31), (31, 381, 369), (31, 369, 32), (373, 382, 371), (382, 4, 371), (371, 4, 383), (383, 4, 5), (384, 385, 386), (386, 385, 387), (386, 387, 82), (386, 82, 388), (388, 82, 145), (388, 145, 389), (389, 145, 144), (389, 144, 390), (390, 144, 143), (390, 143, 391), (391, 143, 142), (391, 142, 392), (392, 142, 141), (392, 141, 393), (393, 141, 140), (393, 140, 394), (394, 140, 139), (394, 139, 395), (395, 139, 138), (395, 138, 396), (396, 138, 137), (396, 137, 368), (368, 137, 125), (384, 386, 78), (78, 386, 397), (78, 397, 83), (398, 399, 400), (400, 399, 401), (401, 399, 402), (401, 402, 403), (403, 402, 404), (403, 404, 405), (405, 404, 406), (405, 406, 407), (407, 406, 408), (407, 408, 409), (409, 408, 88), (409, 88, 410), (410, 88, 87), (410, 87, 411), (411, 87, 86), (411, 86, 412), (412, 86, 85), (412, 85, 413), (413, 85, 84), (413, 84, 397), (397, 84, 83), (5, 6, 383), (383, 6, 414), (414, 6, 7), (414, 7, 415), (415, 7, 8), (415, 8, 416), (416, 8, 9), (416, 9, 417), (417, 9, 10), (417, 10, 418), (418, 10, 11), (418, 11, 419), (419, 11, 12), (419, 12, 420), (420, 12, 13), (420, 13, 421), (421, 13, 422), (421, 422, 423), (423, 422, 424), (423, 424, 425), (425, 424, 426), (150, 371, 148), (148, 371, 383), (148, 383, 146), (146, 383, 153), (153, 383, 155), (155, 383, 157), (157, 383, 159), (159, 383, 161), (161, 383, 163), (163, 383, 165), (165, 383, 425), (165, 425, 167), (167, 425, 169), (169, 425, 171), (171, 425, 173), (173, 425, 175), (175, 425, 177), (177, 425, 179), (179, 425, 181), (181, 425, 183), (183, 425, 185), (185, 425, 400), (185, 400, 187), (187, 400, 189), (189, 400, 191), (191, 400, 193), (193, 400, 195), (195, 400, 197), (197, 400, 199), (199, 400, 201), (201, 400, 203), (203, 400, 205), (205, 400, 207), (207, 400, 397), (207, 397, 209), (209, 397, 211), (211, 397, 213), (213, 397, 215), (215, 397, 217), (217, 397, 219), (219, 397, 221), (221, 397, 223), (223, 397, 386), (223, 386, 225), (225, 386, 227), (227, 386, 229), (229, 386, 231), (231, 386, 233), (233, 386, 235), (235, 386, 237), (237, 386, 239), (239, 386, 368), (239, 368, 241), (241, 368, 243), (243, 368, 245), (245, 368, 247), (247, 368, 249), (249, 368, 251), (251, 368, 253), (253, 368, 255), (255, 368, 257), (257, 368, 259), (259, 368, 369), (259, 369, 261), (261, 369, 263), (263, 369, 265), (265, 369, 267), (267, 369, 269), (269, 369, 271), (271, 369, 273), (273, 369, 275), (275, 369, 277), (277, 369, 279), (279, 369, 281), (281, 369, 371), (281, 371, 283), (283, 371, 285), (285, 371, 287), (287, 371, 289), (289, 371, 291), (291, 371, 293), (293, 371, 150), (381, 380, 369), (369, 380, 379), (369, 379, 378), (378, 377, 369), (369, 377, 376), (369, 376, 375), (375, 374, 369), (369, 374, 370), (369, 370, 371), (383, 414, 425), (425, 414, 415), (425, 415, 416), (416, 417, 425), (425, 417, 418), (425, 418, 419), (419, 420, 425), (425, 420, 421), (425, 421, 423), (401, 403, 400), (400, 403, 405), (400, 405, 407), (407, 409, 400), (400, 409, 410), (400, 410, 411), (411, 412, 400), (400, 412, 413), (400, 413, 397), (386, 388, 368), (368, 388, 389), (368, 389, 390), (390, 391, 368), (368, 391, 392), (368, 392, 393), (393, 394, 368), (368, 394, 395), (368, 395, 396), (106, 104, 331), (331, 104, 398), (331, 398, 400), (400, 425, 331), (331, 425, 294), (294, 425, 426), (294, 426, 66), (66, 68, 294), (95, 427, 99), (99, 427, 103), (103, 427, 104), (104, 427, 428), (104, 428, 429), (429, 428, 430), (429, 430, 431), (431, 430, 432), (431, 432, 433), (433, 432, 434), (433, 434, 435), (435, 434, 436), (435, 436, 437), (437, 436, 438), (437, 438, 439), (439, 438, 440), (439, 440, 441), (441, 440, 442), (441, 442, 66), (66, 442, 443), (66, 443, 65), (65, 443, 64), (64, 443, 60), (444, 445, 446), (446, 445, 447), (446, 447, 448), (448, 447, 449), (448, 449, 450), (450, 449, 451), (450, 451, 452), (452, 451, 453), (452, 453, 454), (454, 453, 455), (454, 455, 456), (456, 455, 457), (456, 457, 458), (458, 457, 459), (458, 459, 460), (460, 459, 461), (461, 462, 460), (460, 462, 463), (444, 464, 445), (445, 464, 465), (66, 426, 466), (466, 426, 424), (466, 424, 422), (422, 13, 466), (466, 13, 467), (466, 467, 468), (468, 467, 469), (469, 467, 470), (470, 467, 471), (470, 471, 472), (472, 471, 473), (473, 471, 474), (473, 474, 475), (475, 474, 476), (475, 476, 477), (477, 476, 478), (477, 478, 479), (479, 480, 477), (477, 480, 73), (477, 73, 481), (481, 73, 382), (481, 382, 75), (75, 382, 373), (75, 373, 372), (73, 4, 382), (372, 22, 75), (75, 482, 481), (481, 482, 483), (481, 483, 484), (484, 485, 481), (481, 485, 486), (486, 485, 487), (486, 487, 488), (488, 487, 489), (489, 487, 490), (489, 490, 491), (491, 490, 492), (492, 490, 493), (492, 493, 494), (494, 493, 495), (494, 495, 496), (496, 495, 497), (497, 495, 498), (493, 499, 495), (495, 499, 500), (495, 500, 464), (464, 444, 495), (495, 444, 446), (495, 446, 448), (448, 450, 495), (495, 450, 452), (495, 452, 501), (501, 452, 454), (501, 454, 456), (456, 458, 501), (501, 458, 460), (501, 460, 463), (463, 502, 501), (501, 502, 503), (501, 503, 504), (505, 506, 504), (504, 506, 507), (504, 507, 501), (501, 507, 508), (501, 508, 509), (510, 511, 505), (505, 511, 512), (505, 512, 506), (513, 514, 510), (510, 514, 515), (510, 515, 511), (514, 513, 516), (516, 513, 517), (516, 517, 518), (518, 519, 516), (516, 519, 80), (516, 80, 384), (384, 80, 385), (385, 80, 387), (387, 80, 82), (78, 77, 384), (384, 77, 516), (516, 77, 520), (520, 77, 521), (520, 521, 522), (522, 523, 520), (520, 523, 524), (520, 524, 88), (520, 88, 525), (525, 88, 408), (525, 408, 526), (526, 408, 527), (527, 408, 406), (527, 406, 528), (528, 406, 529), (529, 406, 404), (529, 404, 530), (530, 404, 531), (530, 531, 532), (532, 531, 533), (533, 531, 534), (404, 402, 531), (531, 402, 399), (531, 399, 398), (398, 104, 531), (531, 104, 429), (531, 429, 431), (431, 433, 531), (531, 433, 435), (531, 435, 466), (466, 435, 437), (466, 437, 439), (439, 441, 466), (466, 441, 66), (468, 535, 466), (466, 535, 536), (466, 536, 537), (509, 538, 501), (443, 539, 60), (60, 539, 16), (95, 94, 427), (427, 94, 540), (81, 80, 541), (541, 80, 519), (541, 519, 542), (542, 519, 518), (542, 518, 543), (543, 518, 517), (543, 517, 544), (544, 517, 513), (544, 513, 545), (545, 513, 510), (545, 510, 546), (546, 510, 505), (546, 505, 547), (547, 505, 504), (547, 504, 548), (548, 504, 503), (548, 503, 549), (549, 503, 502), (549, 502, 462), (462, 502, 463), (465, 464, 550), (550, 464, 500), (550, 500, 551), (551, 500, 499), (551, 499, 552), (552, 499, 493), (552, 493, 553), (553, 493, 490), (553, 490, 554), (554, 490, 487), (554, 487, 555), (555, 487, 485), (555, 485, 556), (556, 485, 484), (556, 484, 557), (557, 484, 483), (557, 483, 558), (558, 483, 482), (558, 482, 76), (76, 482, 75), (94, 93, 540), (540, 93, 559), (559, 93, 92), (559, 92, 560), (560, 92, 91), (560, 91, 561), (561, 91, 90), (561, 90, 562), (562, 90, 89), (562, 89, 563), (563, 89, 88), (563, 88, 564), (564, 88, 524), (564, 524, 565), (565, 524, 523), (565, 523, 566), (566, 523, 522), (566, 522, 567), (567, 522, 521), (567, 521, 79), (79, 521, 77), (73, 480, 74), (74, 480, 568), (568, 480, 479), (568, 479, 569), (569, 479, 478), (569, 478, 570), (570, 478, 476), (570, 476, 571), (571, 476, 474), (571, 474, 572), (572, 474, 471), (572, 471, 573), (573, 471, 467), (573, 467, 574), (574, 467, 13), (574, 13, 575), (575, 13, 14), (575, 14, 576), (576, 14, 15), (576, 15, 539), (539, 15, 16), (477, 577, 475), (475, 577, 578), (475, 578, 473), (473, 578, 579), (473, 579, 472), (472, 579, 580), (472, 580, 470), (470, 580, 581), (470, 581, 469), (469, 581, 582), (469, 582, 468), (468, 582, 583), (468, 583, 535), (535, 583, 584), (535, 584, 536), (536, 584, 585), (536, 585, 537), (537, 585, 586), (537, 586, 466), (466, 586, 587), (477, 481, 577), (577, 481, 588), (495, 589, 498), (498, 589, 590), (498, 590, 497), (497, 590, 591), (497, 591, 496), (496, 591, 592), (496, 592, 494), (494, 592, 593), (494, 593, 492), (492, 593, 594), (492, 594, 491), (491, 594, 595), (491, 595, 489), (489, 595, 596), (489, 596, 488), (488, 596, 597), (488, 597, 486), (486, 597, 598), (486, 598, 481), (481, 598, 588), (495, 501, 589), (589, 501, 599), (531, 600, 534), (534, 600, 601), (534, 601, 533), (533, 601, 602), (533, 602, 532), (532, 602, 603), (532, 603, 530), (530, 603, 604), (530, 604, 529), (529, 604, 605), (529, 605, 528), (528, 605, 606), (528, 606, 527), (527, 606, 607), (527, 607, 526), (526, 607, 608), (526, 608, 525), (525, 608, 609), (525, 609, 520), (520, 609, 610), (587, 600, 466), (466, 600, 531), (516, 611, 514), (514, 611, 612), (514, 612, 515), (515, 612, 613), (515, 613, 511), (511, 613, 614), (511, 614, 512), (512, 614, 615), (512, 615, 506), (506, 615, 616), (506, 616, 507), (507, 616, 617), (507, 617, 508), (508, 617, 618), (508, 618, 509), (509, 618, 619), (509, 619, 538), (538, 619, 620), (538, 620, 501), (501, 620, 599), (610, 611, 520), (520, 611, 516), (462, 461, 599), (599, 461, 459), (599, 459, 457), (457, 455, 599), (599, 455, 453), (599, 453, 589), (589, 453, 451), (589, 451, 449), (449, 447, 589), (589, 447, 445), (589, 445, 465), (465, 550, 589), (589, 550, 551), (589, 551, 552), (553, 594, 552), (552, 594, 593), (552, 593, 589), (589, 593, 592), (589, 592, 591), (554, 596, 553), (553, 596, 595), (553, 595, 594), (555, 598, 554), (554, 598, 597), (554, 597, 596), (598, 555, 588), (588, 555, 556), (588, 556, 557), (557, 558, 588), (588, 558, 76), (588, 76, 74), (74, 76, 0), (74, 0, 2), (588, 74, 577), (577, 74, 568), (577, 568, 569), (569, 570, 577), (577, 570, 571), (577, 571, 578), (578, 571, 572), (578, 572, 579), (579, 572, 573), (579, 573, 580), (580, 573, 581), (581, 573, 574), (581, 574, 582), (582, 574, 583), (583, 574, 587), (583, 587, 584), (584, 587, 585), (585, 587, 586), (574, 575, 587), (587, 575, 576), (587, 576, 539), (539, 443, 587), (587, 443, 442), (587, 442, 440), (440, 438, 587), (587, 438, 436), (587, 436, 434), (587, 434, 600), (600, 434, 432), (600, 432, 430), (430, 428, 600), (600, 428, 427), (600, 427, 540), (540, 559, 600), (600, 559, 560), (600, 560, 561), (562, 606, 561), (561, 606, 605), (561, 605, 604), (563, 608, 562), (562, 608, 607), (562, 607, 606), (608, 563, 609), (609, 563, 564), (609, 564, 610), (610, 564, 565), (610, 565, 566), (566, 567, 610), (610, 567, 79), (610, 79, 611), (611, 79, 81), (611, 81, 541), (79, 72, 81), (81, 72, 70), (541, 542, 611), (611, 542, 543), (611, 543, 544), (611, 544, 612), (612, 544, 545), (612, 545, 613), (613, 545, 614), (614, 545, 546), (614, 546, 615), (615, 546, 616), (616, 546, 547), (616, 547, 617), (617, 547, 599), (617, 599, 618), (618, 599, 619), (619, 599, 620), (547, 548, 599), (599, 548, 549), (599, 549, 462), (591, 590, 589), (561, 604, 600), (600, 604, 603), (600, 603, 602), (602, 601, 600), (621, 622, 623), (623, 624, 625), (625, 626, 627), (627, 628, 629), (629, 630, 631), (631, 632, 633), (633, 634, 635), (635, 636, 637), (637, 638, 639), (639, 640, 641), (641, 642, 643), (643, 644, 645), (643, 645, 646), (639, 641, 643), (635, 637, 639), (631, 633, 635), (627, 629, 631), (623, 625, 627), (621, 623, 627), (627, 631, 635), (635, 639, 643), (646, 621, 627), (635, 643, 646), (627, 635, 646), (642, 647, 648), (642, 648, 643), (645, 644, 649), (649, 650, 623), (623, 622, 645), (649, 623, 645), (624, 651, 652), (624, 652, 625), (653, 654, 655), (655, 648, 647), (647, 656, 657), (657, 658, 659), (659, 660, 661), (661, 662, 663), (663, 664, 665), (665, 666, 667), (667, 668, 669), (669, 670, 671), (671, 652, 651), (651, 672, 673), (651, 673, 674), (669, 671, 651), (665, 667, 669), (661, 663, 665), (657, 659, 661), (655, 647, 657), (653, 655, 657), (657, 661, 665), (665, 669, 651), (674, 653, 657), (665, 651, 674), (657, 665, 674), (633, 664, 663), (633, 663, 634), (654, 673, 672), (672, 675, 676), (676, 655, 654), (672, 676, 654), (673, 622, 621), (673, 621, 674), (674, 621, 646), (674, 646, 653), (646, 645, 654), (646, 654, 653), (645, 622, 673), (645, 673, 654), (650, 677, 623), (677, 678, 623), (678, 679, 623), (679, 680, 623), (680, 681, 623), (681, 682, 623), (682, 683, 623), (683, 624, 623), (651, 684, 672), (684, 685, 672), (685, 686, 672), (686, 687, 672), (687, 688, 672), (688, 689, 672), (689, 690, 672), (690, 675, 672), (643, 691, 644), (691, 692, 644), (692, 693, 644), (693, 694, 644), (694, 695, 644), (695, 696, 644), (696, 697, 644), (697, 649, 644), (676, 698, 655), (698, 699, 655), (699, 700, 655), (700, 701, 655), (701, 702, 655), (702, 703, 655), (703, 704, 655), (704, 648, 655), (650, 675, 690), (650, 690, 677), (677, 690, 689), (677, 689, 678), (678, 689, 688), (678, 688, 679), (679, 688, 687), (679, 687, 680), (680, 687, 686), (680, 686, 681), (681, 686, 685), (681, 685, 682), (682, 685, 684), (682, 684, 683), (683, 684, 651), (683, 651, 624), (643, 648, 704), (643, 704, 691), (691, 704, 703), (691, 703, 692), (692, 703, 702), (692, 702, 693), (693, 702, 701), (693, 701, 694), (694, 701, 700), (694, 700, 695), (695, 700, 699), (695, 699, 696), (696, 699, 698), (696, 698, 697), (697, 698, 676), (697, 676, 649), (634, 663, 662), (634, 662, 635), (635, 662, 661), (635, 661, 636), (636, 661, 660), (636, 660, 637), (637, 660, 659), (637, 659, 638), (638, 659, 658), (638, 658, 639), (639, 658, 657), (639, 657, 640), (640, 657, 656), (640, 656, 641), (641, 656, 647), (641, 647, 642), (625, 652, 671), (625, 671, 626), (626, 671, 670), (626, 670, 627), (627, 670, 669), (627, 669, 628), (628, 669, 668), (628, 668, 629), (629, 668, 667), (629, 667, 630), (630, 667, 666), (630, 666, 631), (631, 666, 665), (631, 665, 632), (632, 665, 664), (632, 664, 633), (649, 676, 675), (649, 675, 650)])
me_confocalpetridishholder.materials.append(mat_material_007)
me_confocalpetridishholder.update()

# ---- objects
ob_light = bpy.data.objects.new('Light', light_light)
ob_camera = bpy.data.objects.new('Camera', cam_camera)
ob_plane = bpy.data.objects.new('Plane', me_plane)
ob_light_001 = bpy.data.objects.new('Light.001', light_light_001)
ob_light_002 = bpy.data.objects.new('Light.002', light_light_002)
ob_confocalpetridishholder = bpy.data.objects.new('ConfocalPetriDishHolder', me_confocalpetridishholder)

# ---- transforms, parenting, visibility, modifiers, constraints
ob_light.location = (-4.49, -15.05, 15.16)
ob_light.rotation_euler = (0.6503, 0.05522, -0.9169)
ob_light.lock_rotations_4d = False
ob_light.empty_display_type = 'ARROWS'
ob_light.color = (0.0, 0.0, 0.0, 0.0)
ob_light.lineart.crease_threshold = 0.0
ob_camera.location = (18.42, -18.04, 9.841)
ob_camera.rotation_euler = (1.04, 0.0, 0.8149)
ob_camera.lock_rotations_4d = False
ob_camera.empty_display_type = 'ARROWS'
ob_camera.color = (0.0, 0.0, 0.0, 0.0)
ob_camera.display_type = 'WIRE'
ob_camera.lineart.crease_threshold = 0.0
ob_plane.location = (0.0, -1.098, -0.3159)
ob_plane.scale = (14.31, 14.31, 14.31)
ob_light_001.location = (-5.267, 2.682, 15.16)
ob_light_001.rotation_euler = (0.6503, 0.05522, 4.035)
ob_light_001.lock_rotations_4d = False
ob_light_001.empty_display_type = 'ARROWS'
ob_light_001.color = (0.0, 0.0, 0.0, 0.0)
ob_light_001.lineart.crease_threshold = 0.0
ob_light_002.location = (13.83, 2.927, 15.16)
ob_light_002.rotation_euler = (0.6503, 0.05522, 2.369)
ob_light_002.lock_rotations_4d = False
ob_light_002.empty_display_type = 'ARROWS'
ob_light_002.color = (0.0, 0.0, 0.0, 0.0)
ob_light_002.lineart.crease_threshold = 0.0
ob_confocalpetridishholder.location = (12.76, -12.83, 0.0)
ob_confocalpetridishholder.rotation_euler = (0.0, 0.0, 1.571)
ob_confocalpetridishholder.scale = (0.05, 0.05, 0.05)

# ---- collection membership
col_collection.objects.link(ob_light)
col_collection.objects.link(ob_camera)
col_collection.objects.link(ob_plane)
col_collection.objects.link(ob_light_001)
col_collection.objects.link(ob_light_002)
col_collection.objects.link(ob_confocalpetridishholder)

# ---- scene / render settings (as saved in the file)
scene.camera = ob_camera
scene.frame_start = 1; scene.frame_end = 250; scene.frame_set(1)
scene.render.engine = 'CYCLES'
scene.cycles.samples = 30
scene.cycles.sampling_pattern = 'TABULATED_SOBOL'
scene.cycles.adaptive_threshold = 0.1
bpy.context.view_layer.update()
